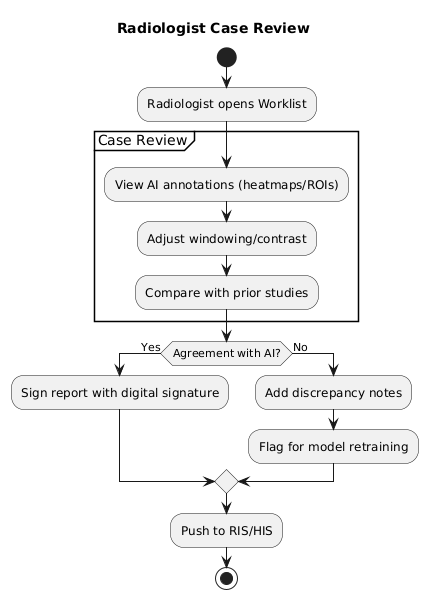

The diagram above was rendered by PlantUML. Its source (embedded in the PNG):
@startuml
title Radiologist Case Review
start
:Radiologist opens Worklist;
partition Case Review {
  :View AI annotations (heatmaps/ROIs);
  :Adjust windowing/contrast;
  :Compare with prior studies;
}
if (Agreement with AI?) then (Yes)
  :Sign report with digital signature;
else (No)
  :Add discrepancy notes;
  :Flag for model retraining;
endif
:Push to RIS/HIS;
stop
@enduml